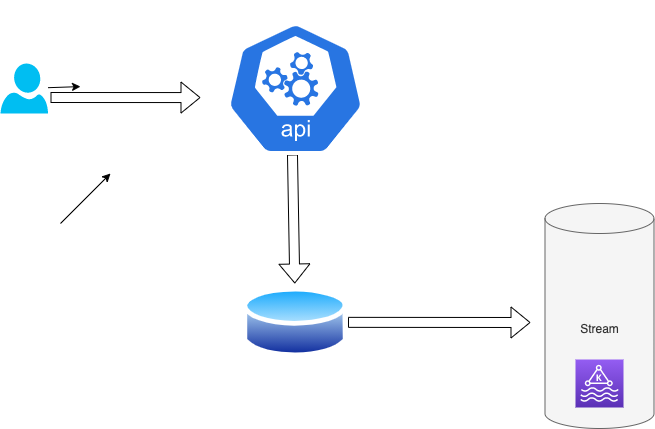

The diagram above was exported from draw.io. Its source (the exported page's mxGraphModel, read from the mxfile embedded in the PNG):
<mxGraphModel dx="1028" dy="900" grid="1" gridSize="10" guides="1" tooltips="1" connect="1" arrows="1" fold="1" page="1" pageScale="1" pageWidth="850" pageHeight="1100" background="#FFFFFF" math="0" shadow="0">
  <root>
    <mxCell id="0" />
    <mxCell id="1" parent="0" />
    <mxCell id="32" style="edgeStyle=none;shape=flexArrow;html=1;strokeColor=#000000;exitX=0.478;exitY=0.877;exitDx=0;exitDy=0;exitPerimeter=0;" edge="1" parent="1" source="35" target="20">
      <mxGeometry relative="1" as="geometry">
        <mxPoint x="385" y="340" as="sourcePoint" />
      </mxGeometry>
    </mxCell>
    <mxCell id="19" value="" style="edgeStyle=none;html=1;" edge="1" parent="1" source="17">
      <mxGeometry relative="1" as="geometry">
        <mxPoint x="170" y="253.08219178082186" as="targetPoint" />
      </mxGeometry>
    </mxCell>
    <mxCell id="29" style="edgeStyle=none;html=1;shape=flexArrow;strokeColor=#000000;" edge="1" parent="1">
      <mxGeometry relative="1" as="geometry">
        <mxPoint x="140" y="264" as="sourcePoint" />
        <mxPoint x="290" y="264.0637626884793" as="targetPoint" />
      </mxGeometry>
    </mxCell>
    <mxCell id="17" value="" style="verticalLabelPosition=bottom;html=1;verticalAlign=top;align=center;strokeColor=none;fillColor=#00BEF2;shape=mxgraph.azure.user;" vertex="1" parent="1">
      <mxGeometry x="90" y="230" width="47.5" height="50" as="geometry" />
    </mxCell>
    <mxCell id="33" style="edgeStyle=none;shape=flexArrow;html=1;exitX=1;exitY=0.5;exitDx=0;exitDy=0;strokeColor=#000000;" edge="1" parent="1" source="20">
      <mxGeometry relative="1" as="geometry">
        <mxPoint x="620" y="489" as="targetPoint" />
      </mxGeometry>
    </mxCell>
    <mxCell id="20" value="" style="aspect=fixed;perimeter=ellipsePerimeter;html=1;align=center;shadow=0;dashed=0;spacingTop=3;image;image=img/lib/active_directory/database.svg;" vertex="1" parent="1">
      <mxGeometry x="332.5" y="450" width="105" height="77.7" as="geometry" />
    </mxCell>
    <mxCell id="23" value="Stream" style="shape=cylinder3;whiteSpace=wrap;html=1;boundedLbl=1;backgroundOutline=1;size=15;fillColor=#f5f5f5;fontColor=#333333;strokeColor=#666666;" vertex="1" parent="1">
      <mxGeometry x="634.5" y="370" width="109" height="225" as="geometry" />
    </mxCell>
    <mxCell id="22" value="" style="sketch=0;points=[[0,0,0],[0.25,0,0],[0.5,0,0],[0.75,0,0],[1,0,0],[0,1,0],[0.25,1,0],[0.5,1,0],[0.75,1,0],[1,1,0],[0,0.25,0],[0,0.5,0],[0,0.75,0],[1,0.25,0],[1,0.5,0],[1,0.75,0]];outlineConnect=0;fontColor=#232F3E;gradientColor=#945DF2;gradientDirection=north;fillColor=#5A30B5;strokeColor=#ffffff;dashed=0;verticalLabelPosition=bottom;verticalAlign=top;align=center;html=1;fontSize=12;fontStyle=0;aspect=fixed;shape=mxgraph.aws4.resourceIcon;resIcon=mxgraph.aws4.managed_streaming_for_kafka;" vertex="1" parent="1">
      <mxGeometry x="665" y="526" width="48" height="48" as="geometry" />
    </mxCell>
    <mxCell id="28" value="" style="endArrow=classic;html=1;" edge="1" parent="1">
      <mxGeometry width="50" height="50" relative="1" as="geometry">
        <mxPoint x="150" y="390" as="sourcePoint" />
        <mxPoint x="200" y="340" as="targetPoint" />
      </mxGeometry>
    </mxCell>
    <mxCell id="35" value="" style="sketch=0;html=1;dashed=0;whitespace=wrap;fillColor=#2875E2;strokeColor=#ffffff;points=[[0.005,0.63,0],[0.1,0.2,0],[0.9,0.2,0],[0.5,0,0],[0.995,0.63,0],[0.72,0.99,0],[0.5,1,0],[0.28,0.99,0]];shape=mxgraph.kubernetes.icon;prIcon=api" vertex="1" parent="1">
      <mxGeometry x="316.25" y="167.5" width="137.5" height="175" as="geometry" />
    </mxCell>
  </root>
</mxGraphModel>